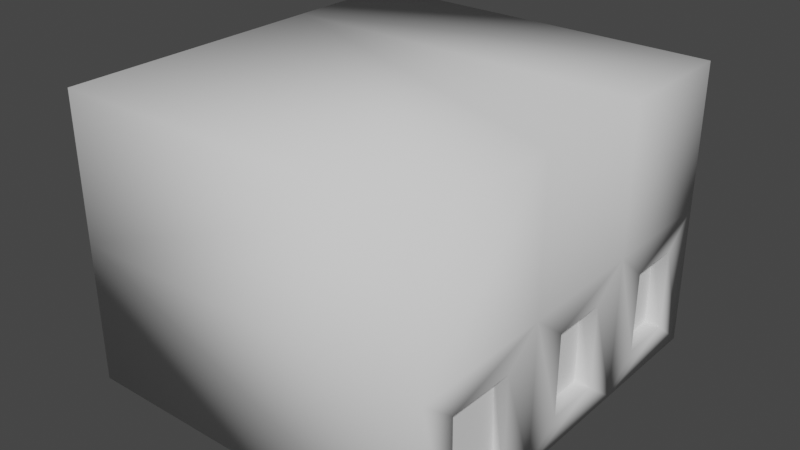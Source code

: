 # Source: BuildingDoor.blend  (saved by Blender 2.83.18; exported with 4.5.12 LTS)
import bpy
from mathutils import Matrix  # noqa: F401  (used for matrix-valued properties, if any)

bpy.ops.wm.read_factory_settings(use_empty=True)
scene = bpy.context.scene
scene.name = 'Scene'

# ---- collections
col_collection = bpy.data.collections.new('Collection'); scene.collection.children.link(col_collection)

# ---- world
world_world = bpy.data.worlds.new('World'); scene.world = world_world
world_world.use_nodes = True; world_world.node_tree.nodes.clear()
_N = world_world.node_tree.nodes; _L = world_world.node_tree.links
n0 = _N.new('ShaderNodeOutputWorld'); n0.name = 'World Output'; n0.location = (300, 300)
n1 = _N.new('ShaderNodeBackground'); n1.name = 'Background'; n1.location = (10, 300)
n1.inputs[0].default_value = (0.05088, 0.05088, 0.05088, 1.0)
_L.new(n1.outputs[0], n0.inputs[0])
n0.is_active_output = True
world_world.color = (0.05088, 0.05088, 0.05088)
world_world.use_sun_shadow = False
world_world.sun_shadow_jitter_overblur = 0.0

# ---- meshes
me_cube_001 = bpy.data.meshes.new('Cube.001')
me_cube_001.from_pydata([(-4.225, -1.0, -1.0), (-4.225, -1.0, 1.0), (1.003, -0.4765, -0.9932), (0.9844, -0.4765, 0.5771), (1.016, 0.4765, -0.9932), (0.9969, 0.4765, 0.5771), (1.0, 1.519, 0.5838), (1.0, 1.519, -0.5838), (1.0, -1.0, -1.0), (1.0, -1.0, 1.0), (0.8146, 0.4765, 0.5648), (0.8508, 0.4765, -0.9932), (0.8508, -0.4765, -0.9932), (0.8146, -0.4765, 0.5648), (-4.225, 2.825, 1.0), (-4.225, 2.825, -1.0), (1.0, 2.306, -0.5838), (1.0, 2.306, 0.5838), (1.0, 1.0, 1.0), (1.0, 1.0, -1.0), (1.0, 3.325, 0.5728), (1.0, 3.325, -0.5728), (0.7765, 1.519, 0.5838), (0.7765, 1.519, -0.5838), (0.7765, 2.306, 0.5838), (0.7765, 2.306, -0.5838), (1.0, 1.0, 3.013), (1.0, -1.0, 3.013), (-4.225, -1.0, 3.013), (-4.225, 2.825, 3.013), (1.0, 2.825, 3.013), (-4.225, 4.589, 1.0), (-4.225, 4.589, -1.0), (1.0, 4.088, -0.5728), (1.0, 4.088, 0.5728), (-4.225, 4.589, 3.013), (1.0, 4.589, 3.013), (1.0, 2.825, 1.0), (1.0, 2.825, -1.0), (1.0, 4.589, 1.0), (1.0, 4.589, -1.0), (0.7768, 3.325, 0.5728), (0.7768, 3.325, -0.5728), (0.7768, 4.088, 0.5728), (0.7768, 4.088, -0.5728)], [], [(0, 15, 38, 19, 8), (5, 3, 13, 10), (8, 9, 1, 0), (1, 14, 15, 0), (5, 4, 19, 18), (4, 2, 8, 19), (3, 5, 18, 9), (2, 3, 9, 8), (11, 10, 13, 12), (4, 5, 10, 11), (3, 2, 12, 13), (2, 4, 11, 12), (7, 16, 25, 23), (18, 37, 30, 26), (7, 6, 18, 19), (17, 16, 38, 37), (16, 7, 19, 38), (6, 17, 37, 18), (22, 23, 25, 24), (6, 7, 23, 22), (17, 6, 22, 24), (16, 17, 24, 25), (26, 30, 29, 28, 27), (9, 18, 26, 27), (14, 1, 28, 29), (1, 9, 27, 28), (29, 30, 36, 35), (31, 35, 36, 39, 40, 32), (38, 15, 32, 40), (30, 37, 39, 36), (21, 33, 44, 42), (15, 14, 31, 32), (14, 29, 35, 31), (21, 20, 37, 38), (34, 33, 40, 39), (33, 21, 38, 40), (20, 34, 39, 37), (41, 42, 44, 43), (20, 21, 42, 41), (34, 20, 41, 43), (33, 34, 43, 44)])
me_cube_001.polygons.foreach_set('use_smooth', [1, 1, 1, 1, 1, 1, 1, 1, 0, 1, 1, 1, 1, 1, 1, 1, 1, 1, 0, 1, 1, 1, 1, 1, 1, 1, 1, 1, 1, 1, 1, 1, 1, 1, 1, 1, 1, 0, 1, 1, 1])
_uv = me_cube_001.uv_layers.new(name='UVMap')
_uv.uv.foreach_set('vector', [0.125, 0.75, 0.125, 0.5, 0.375, 0.5, 0.375, 0.5, 0.375, 0.75, 0.6077, 0.5173, 0.6077, 0.7327, 0.6077, 0.7327, 0.6077, 0.5173, 0.375, 0.75, 0.625, 0.75, 0.625, 1.0, 0.375, 1.0, 0.625, 0.0, 0.625, 0.25, 0.375, 0.25, 0.375, 0.0, 0.6077, 0.5173, 0.3923, 0.5173, 0.375, 0.5, 0.625, 0.5, 0.3923, 0.5173, 0.3923, 0.7327, 0.375, 0.75, 0.375, 0.5, 0.6077, 0.7327, 0.6077, 0.5173, 0.625, 0.5, 0.625, 0.75, 0.3923, 0.7327, 0.6077, 0.7327, 0.625, 0.75, 0.375, 0.75, 0.3923, 0.5173, 0.6077, 0.5173, 0.6077, 0.7327, 0.3923, 0.7327, 0.3923, 0.5173, 0.6077, 0.5173, 0.6077, 0.5173, 0.3923, 0.5173, 0.6077, 0.7327, 0.3923, 0.7327, 0.3923, 0.7327, 0.6077, 0.7327, 0.3923, 0.7327, 0.3923, 0.5173, 0.3923, 0.5173, 0.3923, 0.7327, 0.4006, 0.5, 0.4006, 0.5, 0.4006, 0.5, 0.4006, 0.5, 0.625, 0.5, 0.625, 0.5, 0.625, 0.5, 0.625, 0.5, 0.4006, 0.5, 0.5994, 0.5, 0.625, 0.5, 0.375, 0.5, 0.5994, 0.5, 0.4006, 0.5, 0.375, 0.5, 0.625, 0.5, 0.4006, 0.5, 0.4006, 0.5, 0.375, 0.5, 0.375, 0.5, 0.5994, 0.5, 0.5994, 0.5, 0.625, 0.5, 0.625, 0.5, 0.5994, 0.5, 0.4006, 0.5, 0.4006, 0.5, 0.5994, 0.5, 0.5994, 0.5, 0.4006, 0.5, 0.4006, 0.5, 0.5994, 0.5, 0.5994, 0.5, 0.5994, 0.5, 0.5994, 0.5, 0.5994, 0.5, 0.4006, 0.5, 0.5994, 0.5, 0.5994, 0.5, 0.4006, 0.5, 0.625, 0.5, 0.625, 0.5, 0.875, 0.5, 0.875, 0.75, 0.625, 0.75, 0.625, 0.75, 0.625, 0.5, 0.625, 0.5, 0.625, 0.75, 0.625, 0.25, 0.625, 0.0, 0.625, 0.0, 0.625, 0.25, 0.625, 1.0, 0.625, 0.75, 0.625, 0.75, 0.625, 1.0, 0.875, 0.5, 0.625, 0.5, 0.625, 0.5, 0.875, 0.5, 0.625, 0.25, 0.625, 0.25, 0.625, 0.5, 0.625, 0.5, 0.375, 0.5, 0.375, 0.25, 0.375, 0.5, 0.125, 0.5, 0.125, 0.5, 0.375, 0.5, 0.625, 0.5, 0.625, 0.5, 0.625, 0.5, 0.625, 0.5, 0.3967, 0.5, 0.3967, 0.5, 0.3967, 0.5, 0.3967, 0.5, 0.375, 0.25, 0.625, 0.25, 0.625, 0.25, 0.375, 0.25, 0.625, 0.25, 0.625, 0.25, 0.625, 0.25, 0.625, 0.25, 0.3967, 0.5, 0.6033, 0.5, 0.625, 0.5, 0.375, 0.5, 0.6033, 0.5, 0.3967, 0.5, 0.375, 0.5, 0.625, 0.5, 0.3967, 0.5, 0.3967, 0.5, 0.375, 0.5, 0.375, 0.5, 0.6033, 0.5, 0.6033, 0.5, 0.625, 0.5, 0.625, 0.5, 0.6033, 0.5, 0.3967, 0.5, 0.3967, 0.5, 0.6033, 0.5, 0.6033, 0.5, 0.3967, 0.5, 0.3967, 0.5, 0.6033, 0.5, 0.6033, 0.5, 0.6033, 0.5, 0.6033, 0.5, 0.6033, 0.5, 0.3967, 0.5, 0.6033, 0.5, 0.6033, 0.5, 0.3967, 0.5])
me_cube_001.use_remesh_fix_poles = True
me_cube_001.use_remesh_preserve_attributes = False
me_cube_001.use_mirror_vertex_groups = False
me_cube_001.update()

# ---- objects
ob_cube = bpy.data.objects.new('Cube', me_cube_001)

# ---- transforms, parenting, visibility, modifiers, constraints
ob_cube.location = (0.0, 0.0, 4.514)
ob_cube.scale = (5.148, 5.148, 5.148)
ob_cube.lineart.crease_threshold = 0.0

# ---- collection membership
col_collection.objects.link(ob_cube)

# ---- scene / render settings (as saved in the file)
scene.frame_start = 1; scene.frame_end = 250; scene.frame_set(1)
scene.render.engine = 'BLENDER_EEVEE_NEXT'
scene.cycles.use_denoising = False
scene.cycles.samples = 128
scene.cycles.sampling_pattern = 'TABULATED_SOBOL'
scene.cycles.use_adaptive_sampling = False
scene.cycles.use_light_tree = False
scene.view_settings.view_transform = 'Filmic'
bpy.context.view_layer.update()

# ---- added for rendering (the .blend has no active camera and no usable light): camera, sun
cam_auto = bpy.data.cameras.new('AutoCamera')
cam_auto.lens = 50.0
cam_auto.sensor_width = 36.0
cam_auto.clip_end = 1000.0
ob_auto_camera = bpy.data.objects.new('AutoCamera', cam_auto)
scene.collection.objects.link(ob_auto_camera)
ob_auto_camera.location = (32.9325, -40.1961, 42.6504)
ob_auto_camera.rotation_euler = (1.09748, -7.21219e-08, 0.694738)
scene.camera = ob_auto_camera
light_auto_sun = bpy.data.lights.new('AutoSun', 'SUN')
light_auto_sun.energy = 3.0
light_auto_sun.angle = 0.0523599
ob_auto_sun = bpy.data.objects.new('AutoSun', light_auto_sun)
scene.collection.objects.link(ob_auto_sun)
ob_auto_sun.rotation_euler = (0.872665, 0.174533, 0.523599)
bpy.context.view_layer.update()
